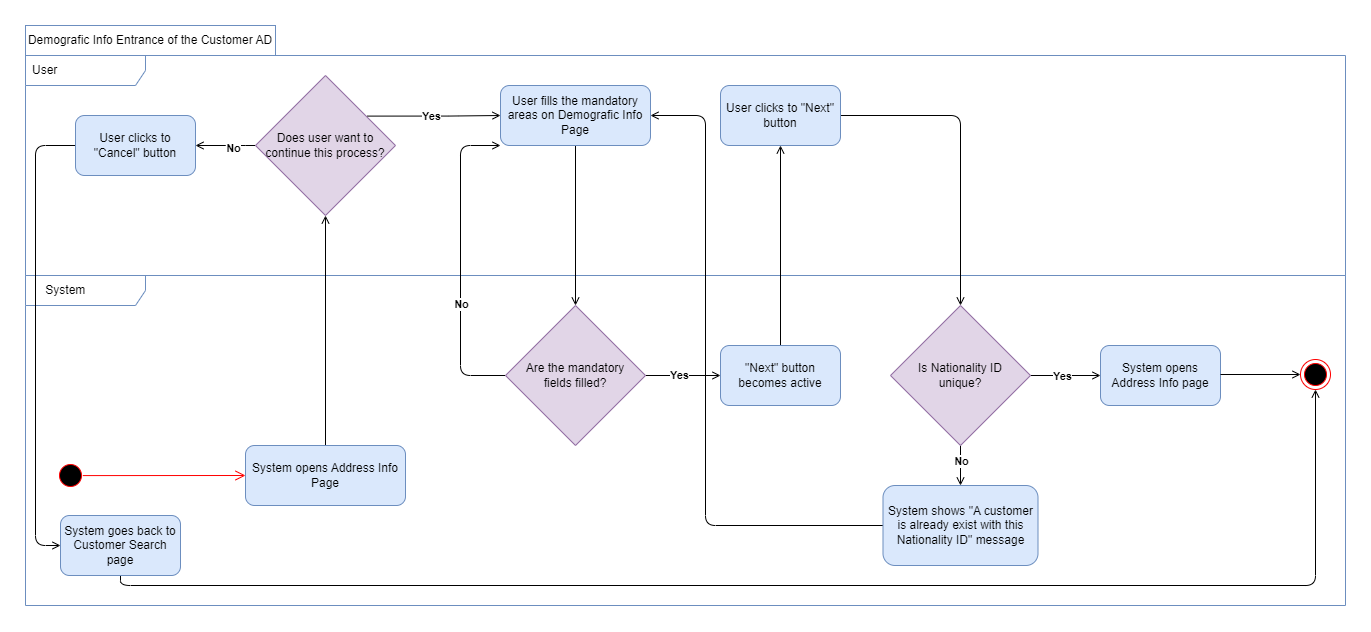

The diagram above was exported from draw.io. Its source (the exported page's mxGraphModel, read from the mxfile embedded in the PNG):
<mxGraphModel dx="2049" dy="2110" grid="1" gridSize="10" guides="1" tooltips="1" connect="1" arrows="1" fold="1" page="1" pageScale="1" pageWidth="850" pageHeight="1100" math="0" shadow="0">
  <root>
    <mxCell id="0" />
    <mxCell id="1" parent="0" />
    <mxCell id="2" value="&amp;nbsp; &amp;nbsp; System" style="shape=umlFrame;whiteSpace=wrap;html=1;width=120;height=30;boundedLbl=1;verticalAlign=middle;align=left;spacingLeft=5;fillColor=none;strokeColor=#6c8ebf;" vertex="1" parent="1">
      <mxGeometry x="20" y="220" width="1320" height="330" as="geometry" />
    </mxCell>
    <mxCell id="3" value="User" style="shape=umlFrame;whiteSpace=wrap;html=1;width=120;height=30;boundedLbl=1;verticalAlign=middle;align=left;spacingLeft=5;fillColor=none;strokeColor=#6c8ebf;" vertex="1" parent="1">
      <mxGeometry x="20" width="1320" height="220" as="geometry" />
    </mxCell>
    <mxCell id="4" value="" style="edgeStyle=orthogonalEdgeStyle;rounded=1;orthogonalLoop=1;jettySize=auto;html=1;endArrow=open;endFill=0;" edge="1" source="5" target="10" parent="1">
      <mxGeometry relative="1" as="geometry" />
    </mxCell>
    <mxCell id="5" value="User fills the mandatory areas on Demografic Info Page" style="rounded=1;whiteSpace=wrap;html=1;fillStyle=auto;fillColor=#dae8fc;strokeColor=#6c8ebf;" vertex="1" parent="1">
      <mxGeometry x="495" y="30" width="150" height="60" as="geometry" />
    </mxCell>
    <mxCell id="6" value="" style="edgeStyle=orthogonalEdgeStyle;rounded=0;orthogonalLoop=1;jettySize=auto;html=1;endArrow=open;endFill=0;" edge="1" source="10" target="12" parent="1">
      <mxGeometry relative="1" as="geometry" />
    </mxCell>
    <mxCell id="7" value="Yes" style="edgeLabel;html=1;align=center;verticalAlign=middle;resizable=0;points=[];fontStyle=1" vertex="1" connectable="0" parent="6">
      <mxGeometry x="-0.1189" y="1" relative="1" as="geometry">
        <mxPoint as="offset" />
      </mxGeometry>
    </mxCell>
    <mxCell id="8" style="edgeStyle=orthogonalEdgeStyle;rounded=1;orthogonalLoop=1;jettySize=auto;html=1;entryX=0;entryY=1;entryDx=0;entryDy=0;exitX=0;exitY=0.5;exitDx=0;exitDy=0;endArrow=open;endFill=0;" edge="1" source="10" target="5" parent="1">
      <mxGeometry relative="1" as="geometry">
        <Array as="points">
          <mxPoint x="455" y="320" />
          <mxPoint x="455" y="90" />
        </Array>
      </mxGeometry>
    </mxCell>
    <mxCell id="9" value="No" style="edgeLabel;html=1;align=center;verticalAlign=middle;resizable=0;points=[];fontStyle=1" vertex="1" connectable="0" parent="8">
      <mxGeometry x="-0.2554" relative="1" as="geometry">
        <mxPoint as="offset" />
      </mxGeometry>
    </mxCell>
    <mxCell id="10" value="Are the mandatory &lt;br&gt;fields filled?" style="rhombus;whiteSpace=wrap;html=1;fillColor=#e1d5e7;rounded=0;fillStyle=auto;strokeColor=#9673a6;" vertex="1" parent="1">
      <mxGeometry x="500" y="250" width="140" height="140" as="geometry" />
    </mxCell>
    <mxCell id="11" value="" style="edgeStyle=orthogonalEdgeStyle;rounded=1;orthogonalLoop=1;jettySize=auto;html=1;endArrow=open;endFill=0;" edge="1" source="12" target="14" parent="1">
      <mxGeometry relative="1" as="geometry" />
    </mxCell>
    <mxCell id="12" value="&quot;Next&quot; button becomes active" style="whiteSpace=wrap;html=1;fillColor=#dae8fc;rounded=1;fillStyle=auto;strokeColor=#6c8ebf;" vertex="1" parent="1">
      <mxGeometry x="715" y="290" width="120" height="60" as="geometry" />
    </mxCell>
    <mxCell id="13" style="edgeStyle=orthogonalEdgeStyle;rounded=1;orthogonalLoop=1;jettySize=auto;html=1;exitX=1;exitY=0.5;exitDx=0;exitDy=0;entryX=0.5;entryY=0;entryDx=0;entryDy=0;endArrow=open;endFill=0;" edge="1" source="14" target="21" parent="1">
      <mxGeometry relative="1" as="geometry" />
    </mxCell>
    <mxCell id="14" value="User clicks to &quot;Next&quot; button" style="whiteSpace=wrap;html=1;fillColor=#dae8fc;rounded=1;fillStyle=auto;strokeColor=#6c8ebf;" vertex="1" parent="1">
      <mxGeometry x="715" y="30" width="120" height="60" as="geometry" />
    </mxCell>
    <mxCell id="15" value="System opens Address Info page" style="whiteSpace=wrap;html=1;fillColor=#dae8fc;rounded=1;fillStyle=auto;strokeColor=#6c8ebf;" vertex="1" parent="1">
      <mxGeometry x="1095" y="290" width="120" height="60" as="geometry" />
    </mxCell>
    <mxCell id="16" style="edgeStyle=orthogonalEdgeStyle;rounded=1;orthogonalLoop=1;jettySize=auto;html=1;exitX=1;exitY=0.5;exitDx=0;exitDy=0;entryX=0;entryY=0.5;entryDx=0;entryDy=0;endArrow=open;endFill=0;" edge="1" parent="1">
      <mxGeometry relative="1" as="geometry">
        <mxPoint x="1295" y="319" as="targetPoint" />
        <mxPoint x="1215" y="319" as="sourcePoint" />
      </mxGeometry>
    </mxCell>
    <mxCell id="17" style="edgeStyle=orthogonalEdgeStyle;rounded=0;orthogonalLoop=1;jettySize=auto;html=1;exitX=1;exitY=0.5;exitDx=0;exitDy=0;entryX=0;entryY=0.5;entryDx=0;entryDy=0;endArrow=open;endFill=0;" edge="1" source="21" target="15" parent="1">
      <mxGeometry relative="1" as="geometry" />
    </mxCell>
    <mxCell id="18" value="Yes" style="edgeLabel;html=1;align=center;verticalAlign=middle;resizable=0;points=[];fontStyle=1" vertex="1" connectable="0" parent="17">
      <mxGeometry x="-0.1193" relative="1" as="geometry">
        <mxPoint as="offset" />
      </mxGeometry>
    </mxCell>
    <mxCell id="19" value="" style="edgeStyle=orthogonalEdgeStyle;rounded=1;orthogonalLoop=1;jettySize=auto;html=1;endArrow=open;endFill=0;" edge="1" source="21" target="23" parent="1">
      <mxGeometry relative="1" as="geometry" />
    </mxCell>
    <mxCell id="20" value="No" style="edgeLabel;html=1;align=center;verticalAlign=middle;resizable=0;points=[];fontStyle=1" vertex="1" connectable="0" parent="19">
      <mxGeometry x="-0.2149" relative="1" as="geometry">
        <mxPoint as="offset" />
      </mxGeometry>
    </mxCell>
    <mxCell id="21" value="Is Nationality ID &lt;br&gt;unique?" style="rhombus;whiteSpace=wrap;html=1;fillColor=#e1d5e7;rounded=0;fillStyle=auto;strokeColor=#9673a6;" vertex="1" parent="1">
      <mxGeometry x="885" y="250" width="140" height="140" as="geometry" />
    </mxCell>
    <mxCell id="22" style="edgeStyle=orthogonalEdgeStyle;rounded=1;orthogonalLoop=1;jettySize=auto;html=1;entryX=1;entryY=0.5;entryDx=0;entryDy=0;strokeWidth=1;endArrow=open;endFill=0;" edge="1" source="23" target="5" parent="1">
      <mxGeometry relative="1" as="geometry">
        <Array as="points">
          <mxPoint x="700" y="470" />
          <mxPoint x="700" y="60" />
        </Array>
      </mxGeometry>
    </mxCell>
    <mxCell id="23" value="System shows &quot;A customer is already exist with this Nationality ID&quot; message" style="whiteSpace=wrap;html=1;fillColor=#dae8fc;rounded=1;fillStyle=auto;strokeColor=#6c8ebf;glass=0;" vertex="1" parent="1">
      <mxGeometry x="877.5" y="430" width="155" height="80" as="geometry" />
    </mxCell>
    <mxCell id="24" value="" style="ellipse;html=1;shape=startState;fillColor=#000000;strokeColor=#ff0000;" vertex="1" parent="1">
      <mxGeometry x="50" y="405" width="30" height="30" as="geometry" />
    </mxCell>
    <mxCell id="25" value="" style="edgeStyle=orthogonalEdgeStyle;html=1;verticalAlign=bottom;endArrow=open;endSize=8;strokeColor=#ff0000;rounded=0;exitX=0.91;exitY=0.503;exitDx=0;exitDy=0;exitPerimeter=0;entryX=0;entryY=0.5;entryDx=0;entryDy=0;" edge="1" source="24" target="29" parent="1">
      <mxGeometry relative="1" as="geometry">
        <mxPoint x="160" y="425" as="targetPoint" />
        <mxPoint x="70" y="425" as="sourcePoint" />
        <Array as="points">
          <mxPoint x="77" y="420" />
        </Array>
      </mxGeometry>
    </mxCell>
    <mxCell id="26" value="" style="ellipse;html=1;shape=endState;fillColor=#000000;strokeColor=#ff0000;" vertex="1" parent="1">
      <mxGeometry x="1295" y="304" width="30" height="30" as="geometry" />
    </mxCell>
    <mxCell id="27" value="Demografic Info Entrance of the Customer AD" style="rounded=0;whiteSpace=wrap;html=1;fillColor=none;strokeColor=#6c8ebf;" vertex="1" parent="1">
      <mxGeometry x="20" y="-30" width="250" height="30" as="geometry" />
    </mxCell>
    <mxCell id="28" style="edgeStyle=orthogonalEdgeStyle;rounded=1;orthogonalLoop=1;jettySize=auto;html=1;entryX=0.5;entryY=1;entryDx=0;entryDy=0;exitX=0.5;exitY=0;exitDx=0;exitDy=0;endArrow=open;endFill=0;" edge="1" source="29" target="34" parent="1">
      <mxGeometry relative="1" as="geometry">
        <Array as="points">
          <mxPoint x="320" y="430" />
          <mxPoint x="320" y="430" />
        </Array>
      </mxGeometry>
    </mxCell>
    <mxCell id="29" value="System opens Address Info Page" style="rounded=1;whiteSpace=wrap;html=1;fillStyle=auto;fillColor=#dae8fc;strokeColor=#6c8ebf;" vertex="1" parent="1">
      <mxGeometry x="240" y="390" width="160" height="60" as="geometry" />
    </mxCell>
    <mxCell id="30" style="edgeStyle=orthogonalEdgeStyle;rounded=1;orthogonalLoop=1;jettySize=auto;html=1;entryX=1;entryY=0.5;entryDx=0;entryDy=0;exitX=0;exitY=0.5;exitDx=0;exitDy=0;endArrow=open;endFill=0;" edge="1" source="34" target="36" parent="1">
      <mxGeometry relative="1" as="geometry">
        <Array as="points">
          <mxPoint x="230" y="90" />
          <mxPoint x="230" y="90" />
        </Array>
      </mxGeometry>
    </mxCell>
    <mxCell id="31" value="&lt;b&gt;No&lt;/b&gt;" style="edgeLabel;html=1;align=center;verticalAlign=middle;resizable=0;points=[];" vertex="1" connectable="0" parent="30">
      <mxGeometry x="-0.245" y="2" relative="1" as="geometry">
        <mxPoint as="offset" />
      </mxGeometry>
    </mxCell>
    <mxCell id="32" style="edgeStyle=orthogonalEdgeStyle;rounded=1;orthogonalLoop=1;jettySize=auto;html=1;entryX=0;entryY=0.5;entryDx=0;entryDy=0;exitX=0.799;exitY=0.29;exitDx=0;exitDy=0;exitPerimeter=0;endArrow=open;endFill=0;" edge="1" source="34" target="5" parent="1">
      <mxGeometry relative="1" as="geometry" />
    </mxCell>
    <mxCell id="33" value="&lt;b&gt;Yes&lt;/b&gt;" style="edgeLabel;html=1;align=center;verticalAlign=middle;resizable=0;points=[];" vertex="1" connectable="0" parent="32">
      <mxGeometry x="0.4469" y="1" relative="1" as="geometry">
        <mxPoint x="-33" y="1" as="offset" />
      </mxGeometry>
    </mxCell>
    <mxCell id="34" value="Does user want to continue this process?" style="rhombus;whiteSpace=wrap;html=1;fillColor=#e1d5e7;rounded=0;fillStyle=auto;strokeColor=#9673a6;" vertex="1" parent="1">
      <mxGeometry x="250" y="20" width="140" height="140" as="geometry" />
    </mxCell>
    <mxCell id="35" style="edgeStyle=orthogonalEdgeStyle;rounded=1;orthogonalLoop=1;jettySize=auto;html=1;entryX=0;entryY=0.5;entryDx=0;entryDy=0;endArrow=open;endFill=0;" edge="1" source="36" target="38" parent="1">
      <mxGeometry relative="1" as="geometry">
        <Array as="points">
          <mxPoint x="30" y="90" />
          <mxPoint x="30" y="490" />
        </Array>
      </mxGeometry>
    </mxCell>
    <mxCell id="36" value="User clicks to &quot;Cancel&quot; button" style="whiteSpace=wrap;html=1;fillColor=#dae8fc;rounded=1;fillStyle=auto;strokeColor=#6c8ebf;" vertex="1" parent="1">
      <mxGeometry x="70" y="60" width="120" height="60" as="geometry" />
    </mxCell>
    <mxCell id="37" style="edgeStyle=orthogonalEdgeStyle;rounded=1;orthogonalLoop=1;jettySize=auto;html=1;entryX=0.5;entryY=1;entryDx=0;entryDy=0;strokeWidth=1;endArrow=open;endFill=0;" edge="1" source="38" target="26" parent="1">
      <mxGeometry relative="1" as="geometry">
        <Array as="points">
          <mxPoint x="115" y="530" />
          <mxPoint x="1310" y="530" />
        </Array>
      </mxGeometry>
    </mxCell>
    <mxCell id="38" value="System goes back to Customer Search page" style="whiteSpace=wrap;html=1;fillColor=#dae8fc;rounded=1;fillStyle=auto;strokeColor=#6c8ebf;" vertex="1" parent="1">
      <mxGeometry x="55" y="460" width="120" height="60" as="geometry" />
    </mxCell>
  </root>
</mxGraphModel>